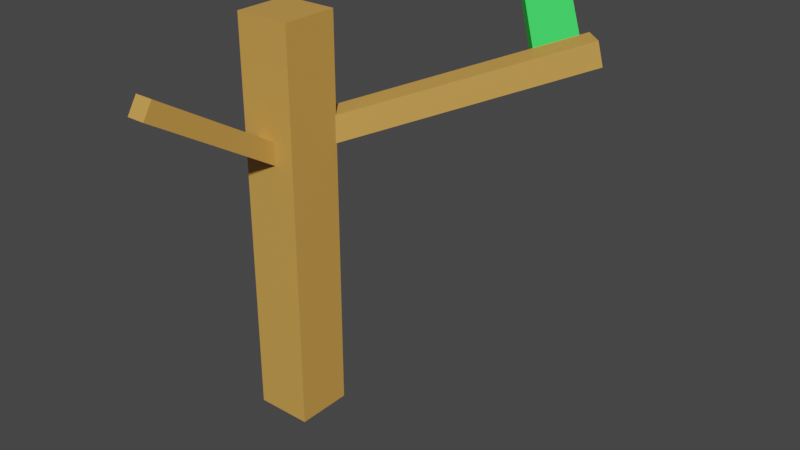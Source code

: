 # Source: Grape0.blend  (saved by Blender 3.4.6; exported with 4.5.12 LTS)
import bpy
from mathutils import Matrix  # noqa: F401  (used for matrix-valued properties, if any)

bpy.ops.wm.read_factory_settings(use_empty=True)
scene = bpy.context.scene
scene.name = 'Scene'

# ---- collections
col_collection = bpy.data.collections.new('Collection'); scene.collection.children.link(col_collection)

# ---- materials (node trees are filled in below, after node groups)
mat_trunk = bpy.data.materials.new('Trunk')
mat_trunk.use_transparent_shadow = False
mat_leaf = bpy.data.materials.new('Leaf')
mat_leaf.use_transparent_shadow = False

# ---- material node trees
mat_trunk.use_nodes = True; mat_trunk.node_tree.nodes.clear()
_N = mat_trunk.node_tree.nodes; _L = mat_trunk.node_tree.links
n0 = _N.new('ShaderNodeBsdfPrincipled'); n0.name = 'Principled BSDF'; n0.location = (10, 300)
n0.distribution = 'GGX'
n0.subsurface_method = 'RANDOM_WALK_SKIN'
n0.inputs[0].default_value = (0.6619, 0.3388, 0.073, 1.0)
n0.inputs[3].default_value = 1.45
n0.inputs[27].default_value = (0.0, 0.0, 0.0, 1.0)
n0.inputs[28].default_value = 1.0
n1 = _N.new('ShaderNodeOutputMaterial'); n1.name = 'Material Output'; n1.location = (300, 300)
_L.new(n0.outputs[0], n1.inputs[0])
n1.is_active_output = True
mat_leaf.use_nodes = True; mat_leaf.node_tree.nodes.clear()
_N = mat_leaf.node_tree.nodes; _L = mat_leaf.node_tree.links
n0 = _N.new('ShaderNodeBsdfPrincipled'); n0.name = 'Principled BSDF'; n0.location = (10, 300)
n0.distribution = 'GGX'
n0.subsurface_method = 'RANDOM_WALK_SKIN'
n0.inputs[0].default_value = (0.04136, 1.0, 0.1094, 1.0)
n0.inputs[3].default_value = 1.45
n0.inputs[27].default_value = (0.0, 0.0, 0.0, 1.0)
n0.inputs[28].default_value = 1.0
n1 = _N.new('ShaderNodeOutputMaterial'); n1.name = 'Material Output'; n1.location = (300, 300)
_L.new(n0.outputs[0], n1.inputs[0])
n1.is_active_output = True

# ---- world
world_world = bpy.data.worlds.new('World'); scene.world = world_world
world_world.use_nodes = True; world_world.node_tree.nodes.clear()
_N = world_world.node_tree.nodes; _L = world_world.node_tree.links
n0 = _N.new('ShaderNodeOutputWorld'); n0.name = 'World Output'; n0.location = (300, 300)
n1 = _N.new('ShaderNodeBackground'); n1.name = 'Background'; n1.location = (10, 300)
n1.inputs[0].default_value = (0.05088, 0.05088, 0.05088, 1.0)
_L.new(n1.outputs[0], n0.inputs[0])
n0.is_active_output = True
world_world.color = (0.05088, 0.05088, 0.05088)
world_world.use_sun_shadow = False
world_world.sun_shadow_jitter_overblur = 0.0

# ---- meshes
me_cube = bpy.data.meshes.new('Cube')
me_cube.from_pydata([(-0.01888, 7.821e-10, 0.01789), (-0.01888, 0.3665, 0.01789), (-0.01888, -1.495e-09, -0.03421), (-0.01888, 0.3665, -0.03421), (0.03321, 7.821e-10, 0.01789), (0.03321, 0.3665, 0.01789), (0.03321, -1.495e-09, -0.03421), (0.03321, 0.3665, -0.03421), (-0.0004309, 0.2719, -0.0308), (0.1583, 0.3294, -0.2126), (0.003204, 0.2487, -0.03496), (0.1619, 0.3062, -0.2168), (0.01755, 0.2719, -0.01511), (0.1763, 0.3294, -0.1969), (0.02118, 0.2487, -0.01927), (0.1799, 0.3062, -0.2011), (0.01422, 0.2577, 0.005583), (0.01271, 0.3341, 0.1309), (0.01411, 0.2428, 0.01467), (0.0126, 0.3192, 0.14), (-0.003245, 0.2577, 0.005373), (-0.004754, 0.3341, 0.1307), (-0.003355, 0.2428, 0.01446), (-0.004863, 0.3192, 0.1398), (0.1249, 0.2993, -0.1796), (0.1301, 0.3104, -0.1742), (0.07745, 0.3448, -0.2277), (0.08268, 0.3559, -0.2224), (0.1545, 0.2993, -0.2087), (0.1597, 0.3104, -0.2034), (0.107, 0.3448, -0.2568), (0.1123, 0.3559, -0.2515)], [], [(0, 1, 3, 2), (2, 3, 7, 6), (6, 7, 5, 4), (4, 5, 1, 0), (2, 6, 4, 0), (7, 3, 1, 5), (8, 9, 11, 10), (10, 11, 15, 14), (14, 15, 13, 12), (12, 13, 9, 8), (10, 14, 12, 8), (15, 11, 9, 13), (16, 17, 19, 18), (18, 19, 23, 22), (22, 23, 21, 20), (20, 21, 17, 16), (18, 22, 20, 16), (23, 19, 17, 21), (24, 25, 27, 26), (26, 27, 31, 30), (30, 31, 29, 28), (28, 29, 25, 24), (26, 30, 28, 24), (31, 27, 25, 29)])
me_cube.polygons.foreach_set('material_index', [0, 0, 0, 0, 0, 0, 0, 0, 0, 0, 0, 0, 0, 0, 0, 0, 0, 0, 1, 1, 1, 1, 1, 1])
_uv = me_cube.uv_layers.new(name='UVMap')
_uv.uv.foreach_set('vector', [0.375, 0.0, 0.625, 0.0, 0.625, 0.25, 0.375, 0.25, 0.375, 0.25, 0.625, 0.25, 0.625, 0.5, 0.375, 0.5, 0.375, 0.5, 0.625, 0.5, 0.625, 0.75, 0.375, 0.75, 0.375, 0.75, 0.625, 0.75, 0.625, 1.0, 0.375, 1.0, 0.125, 0.5, 0.375, 0.5, 0.375, 0.75, 0.125, 0.75, 0.625, 0.5, 0.875, 0.5, 0.875, 0.75, 0.625, 0.75, 0.375, 0.0, 0.625, 0.0, 0.625, 0.25, 0.375, 0.25, 0.375, 0.25, 0.625, 0.25, 0.625, 0.5, 0.375, 0.5, 0.375, 0.5, 0.625, 0.5, 0.625, 0.75, 0.375, 0.75, 0.375, 0.75, 0.625, 0.75, 0.625, 1.0, 0.375, 1.0, 0.125, 0.5, 0.375, 0.5, 0.375, 0.75, 0.125, 0.75, 0.625, 0.5, 0.875, 0.5, 0.875, 0.75, 0.625, 0.75, 0.375, 0.0, 0.625, 0.0, 0.625, 0.25, 0.375, 0.25, 0.375, 0.25, 0.625, 0.25, 0.625, 0.5, 0.375, 0.5, 0.375, 0.5, 0.625, 0.5, 0.625, 0.75, 0.375, 0.75, 0.375, 0.75, 0.625, 0.75, 0.625, 1.0, 0.375, 1.0, 0.125, 0.5, 0.375, 0.5, 0.375, 0.75, 0.125, 0.75, 0.625, 0.5, 0.875, 0.5, 0.875, 0.75, 0.625, 0.75, 0.375, 0.0, 0.625, 0.0, 0.625, 0.25, 0.375, 0.25, 0.375, 0.25, 0.625, 0.25, 0.625, 0.5, 0.375, 0.5, 0.375, 0.5, 0.625, 0.5, 0.625, 0.75, 0.375, 0.75, 0.375, 0.75, 0.625, 0.75, 0.625, 1.0, 0.375, 1.0, 0.125, 0.5, 0.375, 0.5, 0.375, 0.75, 0.125, 0.75, 0.625, 0.5, 0.875, 0.5, 0.875, 0.75, 0.625, 0.75])
me_cube.materials.append(mat_trunk)
me_cube.materials.append(mat_leaf)
me_cube.update()

# ---- objects
ob_grape0 = bpy.data.objects.new('Grape0', me_cube)

# ---- transforms, parenting, visibility, modifiers, constraints
ob_grape0.location = (0.0, 0.0, 0.0)
ob_grape0.rotation_euler = (1.571, -0.0, 0.0)

# ---- collection membership
col_collection.objects.link(ob_grape0)

# ---- scene / render settings (as saved in the file)
scene.frame_start = 1; scene.frame_end = 250; scene.frame_set(1)
scene.render.engine = 'BLENDER_EEVEE_NEXT'
scene.cycles.sampling_pattern = 'TABULATED_SOBOL'
scene.cycles.use_light_tree = False
scene.view_settings.view_transform = 'Filmic'
bpy.context.view_layer.update()

# ---- added for rendering (the .blend has no active camera and no usable light): camera, sun
cam_auto = bpy.data.cameras.new('AutoCamera')
cam_auto.lens = 50.0
cam_auto.sensor_width = 36.0
cam_auto.clip_end = 1000.0
ob_auto_camera = bpy.data.objects.new('AutoCamera', cam_auto)
scene.collection.objects.link(ob_auto_camera)
ob_auto_camera.location = (0.613073, -0.580657, 0.609313)
ob_auto_camera.rotation_euler = (1.09748, -7.21219e-08, 0.694738)
scene.camera = ob_auto_camera
light_auto_sun = bpy.data.lights.new('AutoSun', 'SUN')
light_auto_sun.energy = 3.0
light_auto_sun.angle = 0.0523599
ob_auto_sun = bpy.data.objects.new('AutoSun', light_auto_sun)
scene.collection.objects.link(ob_auto_sun)
ob_auto_sun.rotation_euler = (0.872665, 0.174533, 0.523599)
bpy.context.view_layer.update()
